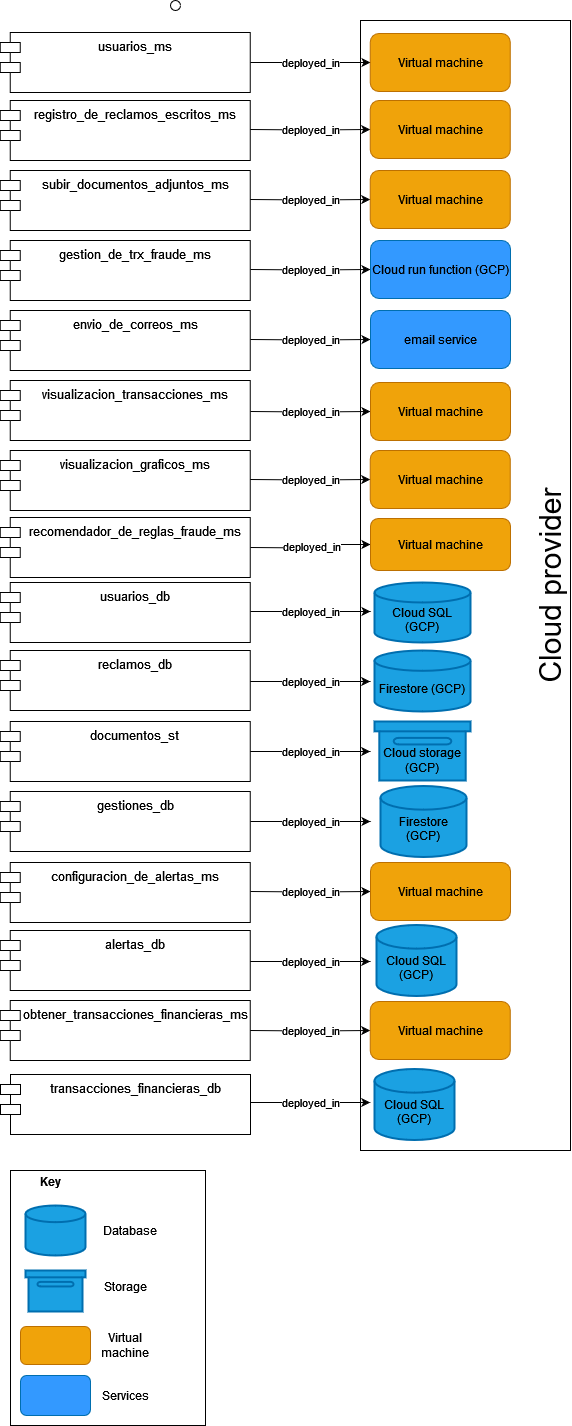

The diagram above was exported from draw.io. Its source (the exported page's mxGraphModel, read from the mxfile embedded in the PNG):
<mxGraphModel dx="1050" dy="566" grid="1" gridSize="10" guides="1" tooltips="1" connect="1" arrows="1" fold="1" page="1" pageScale="1" pageWidth="827" pageHeight="1169" math="0" shadow="0">
  <root>
    <mxCell id="DtpZYhnz4ZIsu-cOeByd-0" />
    <mxCell id="DtpZYhnz4ZIsu-cOeByd-1" parent="DtpZYhnz4ZIsu-cOeByd-0" />
    <mxCell id="RnXEy8zr8tNBMPJbtmsX-11" value="" style="rounded=0;whiteSpace=wrap;html=1;align=left;" vertex="1" parent="DtpZYhnz4ZIsu-cOeByd-1">
      <mxGeometry x="10" y="1190" width="195" height="255" as="geometry" />
    </mxCell>
    <mxCell id="eKmLuyhXVEBQ-41Nxx0k-1" value="Cloud provider" style="rounded=0;whiteSpace=wrap;html=1;horizontal=0;align=center;verticalAlign=bottom;fontSize=30;" parent="DtpZYhnz4ZIsu-cOeByd-1" vertex="1">
      <mxGeometry x="360" y="40" width="210" height="1130" as="geometry" />
    </mxCell>
    <mxCell id="eKmLuyhXVEBQ-41Nxx0k-3" value="deployed_in" style="edgeStyle=orthogonalEdgeStyle;rounded=0;orthogonalLoop=1;jettySize=auto;html=1;exitX=1;exitY=0.5;exitDx=0;exitDy=0;entryX=0;entryY=0.5;entryDx=0;entryDy=0;" parent="DtpZYhnz4ZIsu-cOeByd-1" source="DtpZYhnz4ZIsu-cOeByd-2" edge="1">
      <mxGeometry relative="1" as="geometry">
        <mxPoint x="370" y="82" as="targetPoint" />
      </mxGeometry>
    </mxCell>
    <mxCell id="DtpZYhnz4ZIsu-cOeByd-2" value="usuarios_ms" style="shape=module;align=left;spacingLeft=20;align=center;verticalAlign=top;whiteSpace=wrap;html=1;fontSize=13;" parent="DtpZYhnz4ZIsu-cOeByd-1" vertex="1">
      <mxGeometry x="-0.25" y="52" width="250" height="60" as="geometry" />
    </mxCell>
    <mxCell id="DtpZYhnz4ZIsu-cOeByd-3" value="usuarios_db" style="shape=module;align=left;spacingLeft=20;align=center;verticalAlign=top;whiteSpace=wrap;html=1;fontSize=13;" parent="DtpZYhnz4ZIsu-cOeByd-1" vertex="1">
      <mxGeometry x="-0.25" y="602" width="250" height="60" as="geometry" />
    </mxCell>
    <mxCell id="DtpZYhnz4ZIsu-cOeByd-4" value="registro_de_reclamos_escritos_ms" style="shape=module;align=left;spacingLeft=20;align=center;verticalAlign=top;whiteSpace=wrap;html=1;fontSize=13;" parent="DtpZYhnz4ZIsu-cOeByd-1" vertex="1">
      <mxGeometry x="-0.25" y="120" width="250" height="60" as="geometry" />
    </mxCell>
    <mxCell id="DtpZYhnz4ZIsu-cOeByd-5" value="gestion_de_trx_fraude_ms" style="shape=module;align=left;spacingLeft=20;align=center;verticalAlign=top;whiteSpace=wrap;html=1;fontSize=13;" parent="DtpZYhnz4ZIsu-cOeByd-1" vertex="1">
      <mxGeometry x="-0.25" y="260" width="250" height="60" as="geometry" />
    </mxCell>
    <mxCell id="DtpZYhnz4ZIsu-cOeByd-6" value="reclamos_db" style="shape=module;align=left;spacingLeft=20;align=center;verticalAlign=top;whiteSpace=wrap;html=1;fontSize=13;" parent="DtpZYhnz4ZIsu-cOeByd-1" vertex="1">
      <mxGeometry x="-0.25" y="670" width="250" height="60" as="geometry" />
    </mxCell>
    <mxCell id="DtpZYhnz4ZIsu-cOeByd-7" value="gestiones_db" style="shape=module;align=left;spacingLeft=20;align=center;verticalAlign=top;whiteSpace=wrap;html=1;fontSize=13;" parent="DtpZYhnz4ZIsu-cOeByd-1" vertex="1">
      <mxGeometry x="-0.25" y="811" width="250" height="60" as="geometry" />
    </mxCell>
    <mxCell id="DtpZYhnz4ZIsu-cOeByd-9" value="visualizacion_transacciones_ms" style="shape=module;align=left;spacingLeft=20;align=center;verticalAlign=top;whiteSpace=wrap;html=1;fontSize=13;" parent="DtpZYhnz4ZIsu-cOeByd-1" vertex="1">
      <mxGeometry x="-0.25" y="400" width="250" height="60" as="geometry" />
    </mxCell>
    <mxCell id="DtpZYhnz4ZIsu-cOeByd-10" value="transacciones_financieras_db" style="shape=module;align=left;spacingLeft=20;align=center;verticalAlign=top;whiteSpace=wrap;html=1;fontSize=13;" parent="DtpZYhnz4ZIsu-cOeByd-1" vertex="1">
      <mxGeometry y="1094" width="250" height="60" as="geometry" />
    </mxCell>
    <mxCell id="DtpZYhnz4ZIsu-cOeByd-12" value="obtener_transacciones_financieras_ms" style="shape=module;align=left;spacingLeft=20;align=center;verticalAlign=top;whiteSpace=wrap;html=1;fontSize=13;" parent="DtpZYhnz4ZIsu-cOeByd-1" vertex="1">
      <mxGeometry x="-0.25" y="1020" width="250" height="60" as="geometry" />
    </mxCell>
    <mxCell id="DtpZYhnz4ZIsu-cOeByd-13" value="visualizacion_graficos_ms" style="shape=module;align=left;spacingLeft=20;align=center;verticalAlign=top;whiteSpace=wrap;html=1;fontSize=13;" parent="DtpZYhnz4ZIsu-cOeByd-1" vertex="1">
      <mxGeometry x="-0.25" y="470" width="250" height="60" as="geometry" />
    </mxCell>
    <mxCell id="DtpZYhnz4ZIsu-cOeByd-14" value="recomendador_de_reglas_fraude_ms" style="shape=module;align=left;spacingLeft=20;align=center;verticalAlign=top;whiteSpace=wrap;html=1;fontSize=13;" parent="DtpZYhnz4ZIsu-cOeByd-1" vertex="1">
      <mxGeometry x="-0.25" y="537" width="250" height="60" as="geometry" />
    </mxCell>
    <mxCell id="DtpZYhnz4ZIsu-cOeByd-15" value="subir_documentos_adjuntos_ms" style="shape=module;align=left;spacingLeft=20;align=center;verticalAlign=top;whiteSpace=wrap;html=1;fontSize=13;" parent="DtpZYhnz4ZIsu-cOeByd-1" vertex="1">
      <mxGeometry x="-0.25" y="190" width="250" height="60" as="geometry" />
    </mxCell>
    <mxCell id="DtpZYhnz4ZIsu-cOeByd-16" value="&lt;div style=&quot;font-size: 13px;&quot;&gt;documentos_st&lt;br style=&quot;font-size: 13px;&quot;&gt;&lt;/div&gt;" style="shape=module;align=left;spacingLeft=20;align=center;verticalAlign=top;whiteSpace=wrap;html=1;fontSize=13;" parent="DtpZYhnz4ZIsu-cOeByd-1" vertex="1">
      <mxGeometry x="-0.25" y="741" width="250" height="60" as="geometry" />
    </mxCell>
    <mxCell id="DtpZYhnz4ZIsu-cOeByd-17" value="envio_de_correos_ms" style="shape=module;align=left;spacingLeft=20;align=center;verticalAlign=top;whiteSpace=wrap;html=1;fontSize=13;" parent="DtpZYhnz4ZIsu-cOeByd-1" vertex="1">
      <mxGeometry x="-0.25" y="330" width="250" height="60" as="geometry" />
    </mxCell>
    <mxCell id="DtpZYhnz4ZIsu-cOeByd-18" value="configuracion_de_alertas_ms" style="shape=module;align=left;spacingLeft=20;align=center;verticalAlign=top;whiteSpace=wrap;html=1;fontSize=13;" parent="DtpZYhnz4ZIsu-cOeByd-1" vertex="1">
      <mxGeometry x="-0.25" y="882" width="250" height="60" as="geometry" />
    </mxCell>
    <mxCell id="DtpZYhnz4ZIsu-cOeByd-19" value="" style="ellipse;whiteSpace=wrap;html=1;" parent="DtpZYhnz4ZIsu-cOeByd-1" vertex="1">
      <mxGeometry x="170" y="20" width="10" height="10" as="geometry" />
    </mxCell>
    <mxCell id="DtpZYhnz4ZIsu-cOeByd-21" value="alertas_db" style="shape=module;align=left;spacingLeft=20;align=center;verticalAlign=top;whiteSpace=wrap;html=1;fontSize=13;" parent="DtpZYhnz4ZIsu-cOeByd-1" vertex="1">
      <mxGeometry x="-0.25" y="950" width="250" height="60" as="geometry" />
    </mxCell>
    <mxCell id="eKmLuyhXVEBQ-41Nxx0k-4" value="deployed_in" style="edgeStyle=orthogonalEdgeStyle;rounded=0;orthogonalLoop=1;jettySize=auto;html=1;exitX=1;exitY=0.5;exitDx=0;exitDy=0;entryX=0;entryY=0.5;entryDx=0;entryDy=0;" parent="DtpZYhnz4ZIsu-cOeByd-1" target="eKmLuyhXVEBQ-41Nxx0k-5" edge="1">
      <mxGeometry relative="1" as="geometry">
        <mxPoint x="249.75" y="149" as="sourcePoint" />
      </mxGeometry>
    </mxCell>
    <mxCell id="eKmLuyhXVEBQ-41Nxx0k-5" value="Virtual machine" style="rounded=1;whiteSpace=wrap;html=1;fillColor=#f0a30a;strokeColor=#BD7000;fontColor=#000000;" parent="DtpZYhnz4ZIsu-cOeByd-1" vertex="1">
      <mxGeometry x="369.75" y="120" width="140" height="58" as="geometry" />
    </mxCell>
    <mxCell id="eKmLuyhXVEBQ-41Nxx0k-6" value="deployed_in" style="edgeStyle=orthogonalEdgeStyle;rounded=0;orthogonalLoop=1;jettySize=auto;html=1;exitX=1;exitY=0.5;exitDx=0;exitDy=0;entryX=0;entryY=0.5;entryDx=0;entryDy=0;" parent="DtpZYhnz4ZIsu-cOeByd-1" target="eKmLuyhXVEBQ-41Nxx0k-7" edge="1">
      <mxGeometry relative="1" as="geometry">
        <mxPoint x="249.75" y="219" as="sourcePoint" />
      </mxGeometry>
    </mxCell>
    <mxCell id="eKmLuyhXVEBQ-41Nxx0k-7" value="Virtual machine" style="rounded=1;whiteSpace=wrap;html=1;fillColor=#f0a30a;strokeColor=#BD7000;fontColor=#000000;" parent="DtpZYhnz4ZIsu-cOeByd-1" vertex="1">
      <mxGeometry x="369.75" y="190" width="140" height="58" as="geometry" />
    </mxCell>
    <mxCell id="eKmLuyhXVEBQ-41Nxx0k-8" value="deployed_in" style="edgeStyle=orthogonalEdgeStyle;rounded=0;orthogonalLoop=1;jettySize=auto;html=1;exitX=1;exitY=0.5;exitDx=0;exitDy=0;entryX=0;entryY=0.5;entryDx=0;entryDy=0;" parent="DtpZYhnz4ZIsu-cOeByd-1" target="eKmLuyhXVEBQ-41Nxx0k-9" edge="1">
      <mxGeometry relative="1" as="geometry">
        <mxPoint x="250" y="289" as="sourcePoint" />
      </mxGeometry>
    </mxCell>
    <mxCell id="eKmLuyhXVEBQ-41Nxx0k-9" value="Cloud run function (GCP)" style="rounded=1;whiteSpace=wrap;html=1;fillColor=#3399FF;strokeColor=#006EAF;fontColor=#000000;" parent="DtpZYhnz4ZIsu-cOeByd-1" vertex="1">
      <mxGeometry x="370" y="260" width="140" height="58" as="geometry" />
    </mxCell>
    <mxCell id="eKmLuyhXVEBQ-41Nxx0k-10" value="deployed_in" style="edgeStyle=orthogonalEdgeStyle;rounded=0;orthogonalLoop=1;jettySize=auto;html=1;exitX=1;exitY=0.5;exitDx=0;exitDy=0;entryX=0;entryY=0.5;entryDx=0;entryDy=0;" parent="DtpZYhnz4ZIsu-cOeByd-1" target="eKmLuyhXVEBQ-41Nxx0k-11" edge="1">
      <mxGeometry relative="1" as="geometry">
        <mxPoint x="250" y="359" as="sourcePoint" />
      </mxGeometry>
    </mxCell>
    <mxCell id="eKmLuyhXVEBQ-41Nxx0k-11" value="email service" style="rounded=1;whiteSpace=wrap;html=1;fillColor=#3399FF;strokeColor=#006EAF;fontColor=#000000;" parent="DtpZYhnz4ZIsu-cOeByd-1" vertex="1">
      <mxGeometry x="370" y="330" width="140" height="58" as="geometry" />
    </mxCell>
    <mxCell id="eKmLuyhXVEBQ-41Nxx0k-12" value="deployed_in" style="edgeStyle=orthogonalEdgeStyle;rounded=0;orthogonalLoop=1;jettySize=auto;html=1;exitX=1;exitY=0.5;exitDx=0;exitDy=0;entryX=0;entryY=0.5;entryDx=0;entryDy=0;" parent="DtpZYhnz4ZIsu-cOeByd-1" target="eKmLuyhXVEBQ-41Nxx0k-13" edge="1">
      <mxGeometry relative="1" as="geometry">
        <mxPoint x="250" y="431" as="sourcePoint" />
      </mxGeometry>
    </mxCell>
    <mxCell id="eKmLuyhXVEBQ-41Nxx0k-13" value="Virtual machine" style="rounded=1;whiteSpace=wrap;html=1;fillColor=#f0a30a;strokeColor=#BD7000;fontColor=#000000;" parent="DtpZYhnz4ZIsu-cOeByd-1" vertex="1">
      <mxGeometry x="370" y="402" width="140" height="58" as="geometry" />
    </mxCell>
    <mxCell id="eKmLuyhXVEBQ-41Nxx0k-14" value="deployed_in" style="edgeStyle=orthogonalEdgeStyle;rounded=0;orthogonalLoop=1;jettySize=auto;html=1;exitX=1;exitY=0.5;exitDx=0;exitDy=0;entryX=0;entryY=0.5;entryDx=0;entryDy=0;" parent="DtpZYhnz4ZIsu-cOeByd-1" target="eKmLuyhXVEBQ-41Nxx0k-15" edge="1">
      <mxGeometry relative="1" as="geometry">
        <mxPoint x="249.75" y="499" as="sourcePoint" />
      </mxGeometry>
    </mxCell>
    <mxCell id="eKmLuyhXVEBQ-41Nxx0k-15" value="Virtual machine" style="rounded=1;whiteSpace=wrap;html=1;fillColor=#f0a30a;strokeColor=#BD7000;fontColor=#000000;" parent="DtpZYhnz4ZIsu-cOeByd-1" vertex="1">
      <mxGeometry x="369.75" y="470" width="140" height="58" as="geometry" />
    </mxCell>
    <mxCell id="eKmLuyhXVEBQ-41Nxx0k-16" value="deployed_in" style="edgeStyle=orthogonalEdgeStyle;rounded=0;orthogonalLoop=1;jettySize=auto;html=1;exitX=1;exitY=0.5;exitDx=0;exitDy=0;entryX=0;entryY=0.5;entryDx=0;entryDy=0;" parent="DtpZYhnz4ZIsu-cOeByd-1" target="eKmLuyhXVEBQ-41Nxx0k-17" edge="1">
      <mxGeometry relative="1" as="geometry">
        <mxPoint x="250" y="567" as="sourcePoint" />
      </mxGeometry>
    </mxCell>
    <mxCell id="eKmLuyhXVEBQ-41Nxx0k-17" value="Virtual machine" style="rounded=1;whiteSpace=wrap;html=1;fillColor=#f0a30a;strokeColor=#BD7000;fontColor=#000000;" parent="DtpZYhnz4ZIsu-cOeByd-1" vertex="1">
      <mxGeometry x="370" y="538" width="140" height="52" as="geometry" />
    </mxCell>
    <mxCell id="eKmLuyhXVEBQ-41Nxx0k-18" value="deployed_in" style="edgeStyle=orthogonalEdgeStyle;rounded=0;orthogonalLoop=1;jettySize=auto;html=1;exitX=1;exitY=0.5;exitDx=0;exitDy=0;entryX=0;entryY=0.5;entryDx=0;entryDy=0;" parent="DtpZYhnz4ZIsu-cOeByd-1" edge="1">
      <mxGeometry relative="1" as="geometry">
        <mxPoint x="250" y="631" as="sourcePoint" />
        <mxPoint x="370" y="631" as="targetPoint" />
      </mxGeometry>
    </mxCell>
    <mxCell id="eKmLuyhXVEBQ-41Nxx0k-20" value="deployed_in" style="edgeStyle=orthogonalEdgeStyle;rounded=0;orthogonalLoop=1;jettySize=auto;html=1;exitX=1;exitY=0.5;exitDx=0;exitDy=0;entryX=0;entryY=0.5;entryDx=0;entryDy=0;" parent="DtpZYhnz4ZIsu-cOeByd-1" edge="1">
      <mxGeometry relative="1" as="geometry">
        <mxPoint x="249.75" y="701" as="sourcePoint" />
        <mxPoint x="369.75" y="701" as="targetPoint" />
      </mxGeometry>
    </mxCell>
    <mxCell id="eKmLuyhXVEBQ-41Nxx0k-22" value="deployed_in" style="edgeStyle=orthogonalEdgeStyle;rounded=0;orthogonalLoop=1;jettySize=auto;html=1;exitX=1;exitY=0.5;exitDx=0;exitDy=0;entryX=0;entryY=0.5;entryDx=0;entryDy=0;" parent="DtpZYhnz4ZIsu-cOeByd-1" edge="1">
      <mxGeometry relative="1" as="geometry">
        <mxPoint x="249.75" y="771" as="sourcePoint" />
        <mxPoint x="369.75" y="771" as="targetPoint" />
      </mxGeometry>
    </mxCell>
    <mxCell id="eKmLuyhXVEBQ-41Nxx0k-24" value="deployed_in" style="edgeStyle=orthogonalEdgeStyle;rounded=0;orthogonalLoop=1;jettySize=auto;html=1;exitX=1;exitY=0.5;exitDx=0;exitDy=0;entryX=0;entryY=0.5;entryDx=0;entryDy=0;" parent="DtpZYhnz4ZIsu-cOeByd-1" edge="1">
      <mxGeometry relative="1" as="geometry">
        <mxPoint x="250" y="841" as="sourcePoint" />
        <mxPoint x="370" y="841" as="targetPoint" />
      </mxGeometry>
    </mxCell>
    <mxCell id="eKmLuyhXVEBQ-41Nxx0k-26" value="deployed_in" style="edgeStyle=orthogonalEdgeStyle;rounded=0;orthogonalLoop=1;jettySize=auto;html=1;exitX=1;exitY=0.5;exitDx=0;exitDy=0;entryX=0;entryY=0.5;entryDx=0;entryDy=0;" parent="DtpZYhnz4ZIsu-cOeByd-1" target="eKmLuyhXVEBQ-41Nxx0k-27" edge="1">
      <mxGeometry relative="1" as="geometry">
        <mxPoint x="250" y="911" as="sourcePoint" />
      </mxGeometry>
    </mxCell>
    <mxCell id="eKmLuyhXVEBQ-41Nxx0k-27" value="Virtual machine" style="rounded=1;whiteSpace=wrap;html=1;fillColor=#f0a30a;strokeColor=#BD7000;fontColor=#000000;" parent="DtpZYhnz4ZIsu-cOeByd-1" vertex="1">
      <mxGeometry x="370" y="882" width="140" height="58" as="geometry" />
    </mxCell>
    <mxCell id="eKmLuyhXVEBQ-41Nxx0k-28" value="deployed_in" style="edgeStyle=orthogonalEdgeStyle;rounded=0;orthogonalLoop=1;jettySize=auto;html=1;exitX=1;exitY=0.5;exitDx=0;exitDy=0;entryX=0;entryY=0.5;entryDx=0;entryDy=0;" parent="DtpZYhnz4ZIsu-cOeByd-1" edge="1">
      <mxGeometry relative="1" as="geometry">
        <mxPoint x="249.75" y="981" as="sourcePoint" />
        <mxPoint x="369.75" y="981" as="targetPoint" />
      </mxGeometry>
    </mxCell>
    <mxCell id="eKmLuyhXVEBQ-41Nxx0k-30" value="deployed_in" style="edgeStyle=orthogonalEdgeStyle;rounded=0;orthogonalLoop=1;jettySize=auto;html=1;exitX=1;exitY=0.5;exitDx=0;exitDy=0;entryX=0;entryY=0.5;entryDx=0;entryDy=0;" parent="DtpZYhnz4ZIsu-cOeByd-1" target="eKmLuyhXVEBQ-41Nxx0k-31" edge="1">
      <mxGeometry relative="1" as="geometry">
        <mxPoint x="249.75" y="1050" as="sourcePoint" />
      </mxGeometry>
    </mxCell>
    <mxCell id="eKmLuyhXVEBQ-41Nxx0k-31" value="Virtual machine" style="rounded=1;whiteSpace=wrap;html=1;fillColor=#f0a30a;strokeColor=#BD7000;fontColor=#000000;" parent="DtpZYhnz4ZIsu-cOeByd-1" vertex="1">
      <mxGeometry x="369.75" y="1021" width="140" height="58" as="geometry" />
    </mxCell>
    <mxCell id="eKmLuyhXVEBQ-41Nxx0k-32" value="deployed_in" style="edgeStyle=orthogonalEdgeStyle;rounded=0;orthogonalLoop=1;jettySize=auto;html=1;exitX=1;exitY=0.5;exitDx=0;exitDy=0;entryX=0;entryY=0.5;entryDx=0;entryDy=0;" parent="DtpZYhnz4ZIsu-cOeByd-1" edge="1">
      <mxGeometry relative="1" as="geometry">
        <mxPoint x="249.75" y="1122" as="sourcePoint" />
        <mxPoint x="369.75" y="1122" as="targetPoint" />
      </mxGeometry>
    </mxCell>
    <mxCell id="RnXEy8zr8tNBMPJbtmsX-0" value="&lt;div&gt;&lt;font color=&quot;#000000&quot;&gt;&lt;br&gt;&lt;/font&gt;&lt;/div&gt;&lt;div&gt;&lt;font color=&quot;#000000&quot;&gt;Cloud SQL (GCP)&lt;/font&gt;&lt;/div&gt;" style="strokeWidth=2;html=1;shape=mxgraph.flowchart.database;whiteSpace=wrap;fillColor=#1ba1e2;fontColor=#ffffff;strokeColor=#006EAF;" vertex="1" parent="DtpZYhnz4ZIsu-cOeByd-1">
      <mxGeometry x="374" y="1088.5" width="80" height="71" as="geometry" />
    </mxCell>
    <mxCell id="RnXEy8zr8tNBMPJbtmsX-2" value="&lt;div&gt;&lt;font color=&quot;#000000&quot;&gt;&lt;br&gt;&lt;/font&gt;&lt;/div&gt;&lt;div&gt;&lt;font color=&quot;#000000&quot;&gt;Cloud SQL (GCP)&lt;/font&gt;&lt;/div&gt;" style="strokeWidth=2;html=1;shape=mxgraph.flowchart.database;whiteSpace=wrap;fillColor=#1ba1e2;fontColor=#ffffff;strokeColor=#006EAF;" vertex="1" parent="DtpZYhnz4ZIsu-cOeByd-1">
      <mxGeometry x="376" y="944.5" width="80" height="71" as="geometry" />
    </mxCell>
    <mxCell id="RnXEy8zr8tNBMPJbtmsX-4" value="&lt;div&gt;&lt;font color=&quot;#000000&quot;&gt;&lt;br&gt;&lt;/font&gt;&lt;/div&gt;&lt;div&gt;&lt;font color=&quot;#000000&quot;&gt;Firestore (GCP)&lt;/font&gt;&lt;/div&gt;" style="strokeWidth=2;html=1;shape=mxgraph.flowchart.database;whiteSpace=wrap;fillColor=#1ba1e2;fontColor=#ffffff;strokeColor=#006EAF;" vertex="1" parent="DtpZYhnz4ZIsu-cOeByd-1">
      <mxGeometry x="374" y="670" width="96" height="61" as="geometry" />
    </mxCell>
    <mxCell id="RnXEy8zr8tNBMPJbtmsX-5" value="&lt;div&gt;&lt;font color=&quot;#000000&quot;&gt;&lt;br&gt;&lt;/font&gt;&lt;/div&gt;&lt;div&gt;&lt;font color=&quot;#000000&quot;&gt;Cloud SQL (GCP)&lt;/font&gt;&lt;/div&gt;" style="strokeWidth=2;html=1;shape=mxgraph.flowchart.database;whiteSpace=wrap;fillColor=#1ba1e2;fontColor=#ffffff;strokeColor=#006EAF;" vertex="1" parent="DtpZYhnz4ZIsu-cOeByd-1">
      <mxGeometry x="374" y="602" width="96" height="60" as="geometry" />
    </mxCell>
    <mxCell id="RnXEy8zr8tNBMPJbtmsX-9" value="&lt;b&gt;Key&lt;/b&gt;" style="text;html=1;align=center;verticalAlign=middle;whiteSpace=wrap;rounded=0;" vertex="1" parent="DtpZYhnz4ZIsu-cOeByd-1">
      <mxGeometry x="10.25" y="1191" width="80" height="20" as="geometry" />
    </mxCell>
    <mxCell id="RnXEy8zr8tNBMPJbtmsX-12" value="" style="strokeWidth=2;html=1;shape=mxgraph.flowchart.database;whiteSpace=wrap;fillColor=#1ba1e2;fontColor=#ffffff;strokeColor=#006EAF;" vertex="1" parent="DtpZYhnz4ZIsu-cOeByd-1">
      <mxGeometry x="25" y="1225" width="60" height="50" as="geometry" />
    </mxCell>
    <mxCell id="RnXEy8zr8tNBMPJbtmsX-13" value="Database" style="text;html=1;align=center;verticalAlign=middle;whiteSpace=wrap;rounded=0;" vertex="1" parent="DtpZYhnz4ZIsu-cOeByd-1">
      <mxGeometry x="90.25" y="1240" width="80" height="20" as="geometry" />
    </mxCell>
    <mxCell id="RnXEy8zr8tNBMPJbtmsX-14" value="d" style="html=1;verticalLabelPosition=bottom;align=center;labelBackgroundColor=#ffffff;verticalAlign=top;strokeWidth=2;strokeColor=#006EAF;shadow=0;dashed=0;shape=mxgraph.ios7.icons.box;fillColor=#1ba1e2;fontColor=#ffffff;" vertex="1" parent="DtpZYhnz4ZIsu-cOeByd-1">
      <mxGeometry x="374" y="741" width="96" height="59" as="geometry" />
    </mxCell>
    <mxCell id="RnXEy8zr8tNBMPJbtmsX-15" value="Virtual machine" style="text;html=1;align=center;verticalAlign=middle;whiteSpace=wrap;rounded=0;" vertex="1" parent="DtpZYhnz4ZIsu-cOeByd-1">
      <mxGeometry x="85" y="1354.5" width="80" height="20" as="geometry" />
    </mxCell>
    <mxCell id="RnXEy8zr8tNBMPJbtmsX-18" value="Storage" style="text;html=1;align=center;verticalAlign=middle;whiteSpace=wrap;rounded=0;" vertex="1" parent="DtpZYhnz4ZIsu-cOeByd-1">
      <mxGeometry x="85" y="1295.5" width="80" height="20" as="geometry" />
    </mxCell>
    <mxCell id="RnXEy8zr8tNBMPJbtmsX-20" value="" style="rounded=1;whiteSpace=wrap;html=1;fillColor=#3399FF;strokeColor=#006EAF;fontColor=#000000;" vertex="1" parent="DtpZYhnz4ZIsu-cOeByd-1">
      <mxGeometry x="20" y="1395" width="70" height="40" as="geometry" />
    </mxCell>
    <mxCell id="RnXEy8zr8tNBMPJbtmsX-21" value="Services" style="text;html=1;align=center;verticalAlign=middle;whiteSpace=wrap;rounded=0;" vertex="1" parent="DtpZYhnz4ZIsu-cOeByd-1">
      <mxGeometry x="85" y="1405" width="80" height="20" as="geometry" />
    </mxCell>
    <mxCell id="RnXEy8zr8tNBMPJbtmsX-24" value="d" style="html=1;verticalLabelPosition=bottom;align=center;labelBackgroundColor=#ffffff;verticalAlign=top;strokeWidth=2;strokeColor=#006EAF;shadow=0;dashed=0;shape=mxgraph.ios7.icons.box;fillColor=#1ba1e2;fontColor=#ffffff;" vertex="1" parent="DtpZYhnz4ZIsu-cOeByd-1">
      <mxGeometry x="25" y="1290" width="60" height="41" as="geometry" />
    </mxCell>
    <mxCell id="RnXEy8zr8tNBMPJbtmsX-3" value="&lt;div&gt;&lt;font color=&quot;#000000&quot;&gt;&lt;br&gt;&lt;/font&gt;&lt;/div&gt;&lt;div&gt;&lt;font color=&quot;#000000&quot;&gt;Firestore (GCP)&lt;/font&gt;&lt;/div&gt;" style="strokeWidth=2;html=1;shape=mxgraph.flowchart.database;whiteSpace=wrap;fillColor=#1ba1e2;fontColor=#ffffff;strokeColor=#006EAF;" vertex="1" parent="DtpZYhnz4ZIsu-cOeByd-1">
      <mxGeometry x="380" y="805.5" width="86" height="71" as="geometry" />
    </mxCell>
    <mxCell id="RnXEy8zr8tNBMPJbtmsX-10" value="Cloud storage (GCP)" style="text;html=1;align=center;verticalAlign=middle;whiteSpace=wrap;rounded=0;" vertex="1" parent="DtpZYhnz4ZIsu-cOeByd-1">
      <mxGeometry x="382" y="770" width="80" height="20" as="geometry" />
    </mxCell>
    <mxCell id="RnXEy8zr8tNBMPJbtmsX-16" value="" style="rounded=1;whiteSpace=wrap;html=1;fillColor=#f0a30a;strokeColor=#BD7000;fontColor=#000000;" vertex="1" parent="DtpZYhnz4ZIsu-cOeByd-1">
      <mxGeometry x="20" y="1346" width="70" height="38" as="geometry" />
    </mxCell>
    <mxCell id="XpEQW7LbvdGRSyzzJ0kv-0" value="Virtual machine" style="rounded=1;whiteSpace=wrap;html=1;fillColor=#f0a30a;strokeColor=#BD7000;fontColor=#000000;" vertex="1" parent="DtpZYhnz4ZIsu-cOeByd-1">
      <mxGeometry x="369.75" y="53" width="140" height="58" as="geometry" />
    </mxCell>
  </root>
</mxGraphModel>